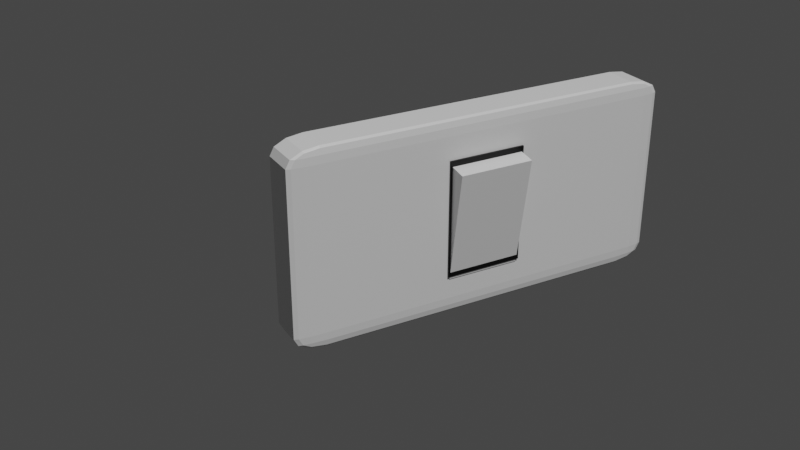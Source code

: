 # Source: Switch.blend  (saved by Blender 2.92.15; exported with 4.5.12 LTS)
import bpy
from mathutils import Matrix  # noqa: F401  (used for matrix-valued properties, if any)

bpy.ops.wm.read_factory_settings(use_empty=True)
scene = bpy.context.scene
scene.name = 'Scene'

# ---- collections
col_collection = bpy.data.collections.new('Collection'); scene.collection.children.link(col_collection)

# ---- materials (node trees are filled in below, after node groups)
mat_material = bpy.data.materials.new('Material')
mat_material.alpha_threshold = 0.0
mat_material.line_color = (0.0, 0.0, 0.0, 1.0)
mat_material_001 = bpy.data.materials.new('Material.001')

# ---- material node trees
mat_material.use_nodes = True; mat_material.node_tree.nodes.clear()
_N = mat_material.node_tree.nodes; _L = mat_material.node_tree.links
n0 = _N.new('ShaderNodeOutputMaterial'); n0.name = 'Material Output'; n0.location = (300, 300)
n1 = _N.new('ShaderNodeBsdfPrincipled'); n1.name = 'Principled BSDF'; n1.location = (10, 300)
n1.distribution = 'GGX'
n1.subsurface_method = 'BURLEY'
n1.inputs[2].default_value = 0.4
n1.inputs[3].default_value = 1.45
n1.inputs[27].default_value = (0.0, 0.0, 0.0, 1.0)
n1.inputs[28].default_value = 1.0
_L.new(n1.outputs[0], n0.inputs[0])
n0.is_active_output = True
mat_material_001.use_nodes = True; mat_material_001.node_tree.nodes.clear()
_N = mat_material_001.node_tree.nodes; _L = mat_material_001.node_tree.links
n0 = _N.new('ShaderNodeBsdfPrincipled'); n0.name = 'Principled BSDF'; n0.location = (10, 300)
n0.distribution = 'GGX'
n0.subsurface_method = 'BURLEY'
n0.inputs[0].default_value = (0.0, 0.0, 0.0, 1.0)
n0.inputs[3].default_value = 1.45
n0.inputs[27].default_value = (0.0, 0.0, 0.0, 1.0)
n0.inputs[28].default_value = 1.0
n1 = _N.new('ShaderNodeOutputMaterial'); n1.name = 'Material Output'; n1.location = (300, 300)
_L.new(n0.outputs[0], n1.inputs[0])
n1.is_active_output = True

# ---- world
world_world = bpy.data.worlds.new('World'); scene.world = world_world
world_world.use_nodes = True; world_world.node_tree.nodes.clear()
_N = world_world.node_tree.nodes; _L = world_world.node_tree.links
n0 = _N.new('ShaderNodeOutputWorld'); n0.name = 'World Output'; n0.location = (300, 300)
n1 = _N.new('ShaderNodeBackground'); n1.name = 'Background'; n1.location = (10, 300)
n1.inputs[0].default_value = (0.05088, 0.05088, 0.05088, 1.0)
_L.new(n1.outputs[0], n0.inputs[0])
n0.is_active_output = True
world_world.color = (0.05088, 0.05088, 0.05088)
world_world.use_sun_shadow = False
world_world.sun_shadow_jitter_overblur = 0.0

# ---- cameras
cam_camera = bpy.data.cameras.new('Camera')
cam_camera.clip_end = 100.0
cam_camera.ortho_scale = 7.314

# ---- lights
light_light = bpy.data.lights.new('Light', 'POINT')
light_light.transmission_factor = 0.0
light_light.energy = 1000.0
light_light.shadow_soft_size = 0.1
light_light.shadow_maximum_resolution = 0.006
light_light.use_absolute_resolution = True

# ---- meshes
me_cube = bpy.data.meshes.new('Cube')
me_cube.from_pydata([(1.0, 1.0, 1.0), (1.0, 1.0, -1.0), (1.0, -1.0, 1.0), (1.0, -1.0, -1.0), (-1.0, 1.0, 1.0), (-1.0, 1.0, -1.0), (-1.0, -1.0, 1.0), (-1.0, -1.0, -1.0)], [], [(0, 4, 6, 2), (3, 2, 6, 7), (7, 6, 4, 5), (5, 1, 3, 7), (1, 0, 2, 3), (5, 4, 0, 1)])
_uv = me_cube.uv_layers.new(name='UVMap')
_uv.uv.foreach_set('vector', [0.625, 0.5, 0.875, 0.5, 0.875, 0.75, 0.625, 0.75, 0.375, 0.75, 0.625, 0.75, 0.625, 1.0, 0.375, 1.0, 0.375, 0.0, 0.625, 0.0, 0.625, 0.25, 0.375, 0.25, 0.125, 0.5, 0.375, 0.5, 0.375, 0.75, 0.125, 0.75, 0.375, 0.5, 0.625, 0.5, 0.625, 0.75, 0.375, 0.75, 0.375, 0.25, 0.625, 0.25, 0.625, 0.5, 0.375, 0.5])
me_cube.materials.append(mat_material)
me_cube.use_remesh_preserve_volume = False
me_cube.use_remesh_preserve_attributes = False
me_cube.use_mirror_vertex_groups = False
me_cube.update()
me_cube_001 = bpy.data.meshes.new('Cube.001')
me_cube_001.from_pydata([(-1.0, -1.0, -1.0), (-1.0, -1.0, 1.0), (-1.0, 1.0, -1.0), (-1.0, 1.0, 1.0), (1.0, -1.0, -1.0), (1.0, -1.0, 1.0), (1.0, 1.0, -1.0), (1.0, 1.0, 1.0)], [], [(0, 1, 3, 2), (2, 3, 7, 6), (6, 7, 5, 4), (4, 5, 1, 0), (2, 6, 4, 0), (7, 3, 1, 5)])
_uv = me_cube_001.uv_layers.new(name='UVMap')
_uv.uv.foreach_set('vector', [0.375, 0.0, 0.625, 0.0, 0.625, 0.25, 0.375, 0.25, 0.375, 0.25, 0.625, 0.25, 0.625, 0.5, 0.375, 0.5, 0.375, 0.5, 0.625, 0.5, 0.625, 0.75, 0.375, 0.75, 0.375, 0.75, 0.625, 0.75, 0.625, 1.0, 0.375, 1.0, 0.125, 0.5, 0.375, 0.5, 0.375, 0.75, 0.125, 0.75, 0.625, 0.5, 0.875, 0.5, 0.875, 0.75, 0.625, 0.75])
me_cube_001.materials.append(mat_material_001)
me_cube_001.use_remesh_fix_poles = True
me_cube_001.use_remesh_preserve_attributes = False
me_cube_001.use_mirror_vertex_groups = False
me_cube_001.update()
me_cube_002 = bpy.data.meshes.new('Cube.002')
me_cube_002.from_pydata([(-1.0, -1.0, -1.0), (-1.0, -1.0, 1.0), (-1.0, 1.0, -1.0), (-1.0, 1.0, 1.0), (1.0, -1.0, -1.0), (1.0, -1.0, 1.0), (1.0, 1.0, -1.0), (1.0, 1.0, 1.0)], [], [(0, 1, 3, 2), (2, 3, 7, 6), (6, 7, 5, 4), (4, 5, 1, 0), (2, 6, 4, 0), (7, 3, 1, 5)])
_uv = me_cube_002.uv_layers.new(name='UVMap')
_uv.uv.foreach_set('vector', [0.375, 0.0, 0.625, 0.0, 0.625, 0.25, 0.375, 0.25, 0.375, 0.25, 0.625, 0.25, 0.625, 0.5, 0.375, 0.5, 0.375, 0.5, 0.625, 0.5, 0.625, 0.75, 0.375, 0.75, 0.375, 0.75, 0.625, 0.75, 0.625, 1.0, 0.375, 1.0, 0.125, 0.5, 0.375, 0.5, 0.375, 0.75, 0.125, 0.75, 0.625, 0.5, 0.875, 0.5, 0.875, 0.75, 0.625, 0.75])
me_cube_002.materials.append(mat_material)
me_cube_002.use_remesh_fix_poles = True
me_cube_002.use_remesh_preserve_attributes = False
me_cube_002.use_mirror_vertex_groups = False
me_cube_002.update()

# ---- objects
ob_cube = bpy.data.objects.new('Cube', me_cube)
ob_light = bpy.data.objects.new('Light', light_light)
ob_camera = bpy.data.objects.new('Camera', cam_camera)
ob_cube_001 = bpy.data.objects.new('Cube.001', me_cube_001)
ob_cube_002 = bpy.data.objects.new('Cube.002', me_cube_002)

# ---- transforms, parenting, visibility, modifiers, constraints
ob_cube.location = (1.0, 1.0, 1.0)
ob_cube.scale = (0.01, 0.1, 0.05)
ob_cube.lock_rotations_4d = False
ob_cube.empty_display_type = 'ARROWS'
ob_cube.lineart.crease_threshold = 0.0
_m = ob_cube.modifiers.new('Bevel', 'BEVEL')
_m.width = 0.16
_m.width_pct = 0.16
_m.segments = 3
ob_light.location = (4.076, 1.005, 5.904)
ob_light.rotation_euler = (0.6503, 0.05522, 1.866)
ob_light.lock_rotations_4d = False
ob_light.empty_display_type = 'ARROWS'
ob_light.color = (0.0, 0.0, 0.0, 0.0)
ob_light.lineart.crease_threshold = 0.0
ob_camera.location = (1.406, 0.7353, 1.229)
ob_camera.rotation_euler = (1.109, -1.429e-06, 1.066)
ob_camera.lock_rotations_4d = False
ob_camera.empty_display_type = 'ARROWS'
ob_camera.color = (0.0, 0.0, 0.0, 0.0)
ob_camera.display_type = 'WIRE'
ob_camera.lineart.crease_threshold = 0.0
ob_cube_001.location = (1.001, 1.0, 1.0)
ob_cube_001.scale = (0.01, 0.02, 0.03)
ob_cube_001.lineart.crease_threshold = 0.0
ob_cube_002.location = (1.01, 1.0, 0.998)
ob_cube_002.rotation_euler = (0.0, 0.1571, 0.0)
ob_cube_002.scale = (0.005, 0.019, 0.029)
ob_cube_002.lineart.crease_threshold = 0.0

# ---- collection membership
col_collection.objects.link(ob_cube)
col_collection.objects.link(ob_light)
col_collection.objects.link(ob_camera)
col_collection.objects.link(ob_cube_001)
col_collection.objects.link(ob_cube_002)

# ---- scene / render settings (as saved in the file)
scene.camera = ob_camera
scene.frame_start = 1; scene.frame_end = 250; scene.frame_set(1)
scene.render.engine = 'CYCLES'
scene.cycles.use_denoising = False
scene.cycles.samples = 128
scene.cycles.sampling_pattern = 'TABULATED_SOBOL'
scene.cycles.use_adaptive_sampling = False
scene.cycles.use_light_tree = False
scene.view_settings.view_transform = 'Filmic'
bpy.context.view_layer.update()

